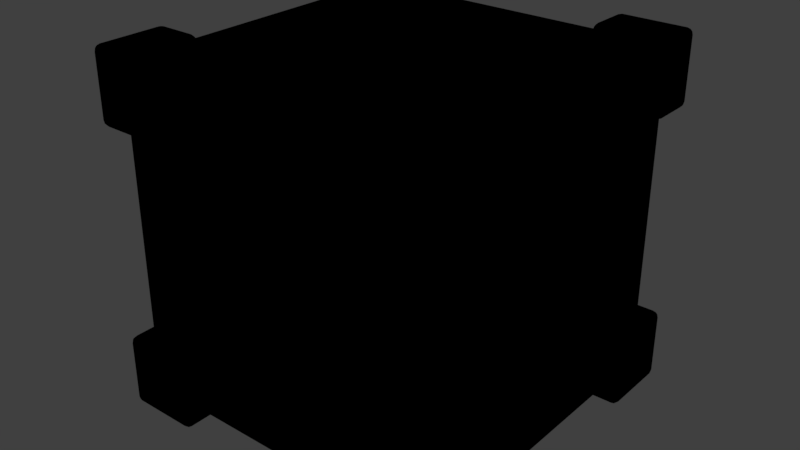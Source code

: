 # Source: cube.blend  (saved by Blender 2.77.0; exported with 4.5.12 LTS)
import bpy
from mathutils import Matrix  # noqa: F401  (used for matrix-valued properties, if any)

bpy.ops.wm.read_factory_settings(use_empty=True)
scene = bpy.context.scene
scene.name = 'Scene'

# ---- collections
col_collection_1 = bpy.data.collections.new('Collection 1'); scene.collection.children.link(col_collection_1)

# ---- materials (node trees are filled in below, after node groups)
mat_material_001 = bpy.data.materials.new('Material.001')
mat_material_001.alpha_threshold = 0.0
mat_material_001.roughness = 0.5

# ---- material node trees
mat_material_001.use_nodes = True; mat_material_001.node_tree.nodes.clear()
_N = mat_material_001.node_tree.nodes; _L = mat_material_001.node_tree.links

# ---- world
world_world = bpy.data.worlds.new('World'); scene.world = world_world
world_world.color = (0.05088, 0.05088, 0.05088)
world_world.use_sun_shadow = False
world_world.sun_shadow_jitter_overblur = 0.0
world_world.cycles.sampling_method = 'MANUAL'

# ---- meshes
me_cube_035 = bpy.data.meshes.new('Cube.035')
me_cube_035.from_pydata([(-0.3239, -0.4077, 1.253), (-0.4077, -0.3266, 1.256), (-0.3536, -0.3266, 1.256), (-0.3246, -0.3246, 1.337), (-0.3246, -0.3246, 1.281), (-0.3239, -0.3586, 1.253), (-0.3239, -0.3586, 1.189), (-0.2586, -0.3586, 1.253), (-0.2587, -0.4077, 1.337), (-0.2586, -0.4077, 1.253), (-0.2586, -0.3246, 1.337), (-0.2586, -0.3246, 1.281), (-0.2586, -0.3586, 1.189), (-0.3239, -0.4077, 1.189), (-0.4077, -0.3266, 1.189), (-0.3536, -0.3266, 1.189), (-0.4077, -0.4077, 1.189), (-0.3536, -0.2601, 1.189), (-0.3246, -0.2601, 1.337), (-0.3246, -0.2601, 1.281), (-0.2586, -0.2601, 1.281), (-0.3536, -0.2601, 1.256), (-0.4077, -0.2601, 1.256), (-0.4077, -0.2601, 1.337), (-0.4449, -0.4448, 1.189), (-0.4449, -0.3266, 1.189), (-0.4449, -0.3266, 1.256), (-0.4449, -0.2601, 1.256), (-0.3239, -0.4448, 1.189), (-0.2586, -0.4448, 1.253), (-0.3239, -0.4448, 1.253), (-0.2587, -0.4448, 1.371), (-0.4449, -0.4448, 1.371), (-0.3246, -0.2601, 1.371), (-0.3246, -0.3246, 1.371), (-0.2586, -0.3246, 1.371), (-0.4449, -0.2601, 1.371), (0.3239, -0.4077, 1.253), (0.4077, -0.3266, 1.256), (0.3536, -0.3266, 1.256), (0.3246, -0.3246, 1.337), (0.3246, -0.3246, 1.281), (0.3239, -0.3586, 1.253), (0.3239, -0.3586, 1.189), (0.2586, -0.3586, 1.253), (0.2587, -0.4077, 1.337), (0.2586, -0.4077, 1.253), (0.2586, -0.3246, 1.337), (0.2586, -0.3246, 1.281), (0.2586, -0.3586, 1.189), (0.3239, -0.4077, 1.189), (0.4077, -0.3266, 1.189), (0.3536, -0.3266, 1.189), (0.4077, -0.4077, 1.189), (0.3536, -0.2601, 1.189), (0.3246, -0.2601, 1.337), (0.3246, -0.2601, 1.281), (0.2586, -0.2601, 1.281), (0.3536, -0.2601, 1.256), (0.4077, -0.2601, 1.256), (0.4077, -0.2601, 1.337), (0.4449, -0.4448, 1.189), (0.4449, -0.3266, 1.189), (0.4449, -0.3266, 1.256), (0.4449, -0.2601, 1.256), (0.3239, -0.4448, 1.189), (0.2586, -0.4448, 1.253), (0.3239, -0.4448, 1.253), (0.2587, -0.4448, 1.371), (0.4449, -0.4448, 1.371), (0.3246, -0.2601, 1.371), (0.3246, -0.3246, 1.371), (0.2586, -0.3246, 1.371), (0.4449, -0.2601, 1.371), (-0.3239, 0.4077, 1.253), (-0.4077, 0.3266, 1.256), (-0.3536, 0.3266, 1.256), (-0.3246, 0.3246, 1.337), (-0.3246, 0.3246, 1.281), (-0.3239, 0.3586, 1.253), (-0.3239, 0.3586, 1.189), (-0.2586, 0.3586, 1.253), (-0.2587, 0.4077, 1.337), (-0.2586, 0.4077, 1.253), (-0.2586, 0.3246, 1.337), (-0.2586, 0.3246, 1.281), (-0.2586, 0.3586, 1.189), (-0.3239, 0.4077, 1.189), (-0.4077, 0.3266, 1.189), (-0.3536, 0.3266, 1.189), (-0.4077, 0.4077, 1.189), (-0.3536, 0.2601, 1.189), (-0.3246, 0.2601, 1.337), (-0.3246, 0.2601, 1.281), (-0.2586, 0.2601, 1.281), (-0.3536, 0.2601, 1.256), (-0.4077, 0.2601, 1.256), (-0.4077, 0.2601, 1.337), (-0.4449, 0.4448, 1.189), (-0.4449, 0.3266, 1.189), (-0.4449, 0.3266, 1.256), (-0.4449, 0.2601, 1.256), (-0.3239, 0.4448, 1.189), (-0.2586, 0.4448, 1.253), (-0.3239, 0.4448, 1.253), (-0.2587, 0.4448, 1.371), (-0.4449, 0.4448, 1.371), (-0.3246, 0.2601, 1.371), (-0.3246, 0.3246, 1.371), (-0.2586, 0.3246, 1.371), (-0.4449, 0.2601, 1.371), (0.3239, 0.4077, 1.253), (0.4077, 0.3266, 1.256), (0.3536, 0.3266, 1.256), (0.3246, 0.3246, 1.337), (0.3246, 0.3246, 1.281), (0.3239, 0.3586, 1.253), (0.3239, 0.3586, 1.189), (0.2586, 0.3586, 1.253), (0.2587, 0.4077, 1.337), (0.2586, 0.4077, 1.253), (0.2586, 0.3246, 1.337), (0.2586, 0.3246, 1.281), (0.2586, 0.3586, 1.189), (0.3239, 0.4077, 1.189), (0.4077, 0.3266, 1.189), (0.3536, 0.3266, 1.189), (0.4077, 0.4077, 1.189), (0.3536, 0.2601, 1.189), (0.3246, 0.2601, 1.337), (0.3246, 0.2601, 1.281), (0.2586, 0.2601, 1.281), (0.3536, 0.2601, 1.256), (0.4077, 0.2601, 1.256), (0.4077, 0.2601, 1.337), (0.4449, 0.4448, 1.189), (0.4449, 0.3266, 1.189), (0.4449, 0.3266, 1.256), (0.4449, 0.2601, 1.256), (0.3239, 0.4448, 1.189), (0.2586, 0.4448, 1.253), (0.3239, 0.4448, 1.253), (0.2587, 0.4448, 1.371), (0.4449, 0.4448, 1.371), (0.3246, 0.2601, 1.371), (0.3246, 0.3246, 1.371), (0.2586, 0.3246, 1.371), (0.4449, 0.2601, 1.371), (-0.3239, -0.4077, 0.6056), (-0.4077, -0.3266, 0.603), (-0.3536, -0.3266, 0.603), (-0.3246, -0.3246, 0.5218), (-0.3246, -0.3246, 0.5777), (-0.3239, -0.3586, 0.6056), (-0.3239, -0.3586, 0.6699), (-0.2586, -0.3586, 0.6056), (-0.2587, -0.4077, 0.5218), (-0.2586, -0.4077, 0.6056), (-0.2586, -0.3246, 0.5218), (-0.2586, -0.3246, 0.5777), (-0.2586, -0.3586, 0.6699), (-0.3239, -0.4077, 0.6699), (-0.4077, -0.3266, 0.6699), (-0.3536, -0.3266, 0.6699), (-0.4077, -0.4077, 0.6699), (-0.3536, -0.2601, 0.6699), (-0.3246, -0.2601, 0.5218), (-0.3246, -0.2601, 0.5777), (-0.2586, -0.2601, 0.5777), (-0.3536, -0.2601, 0.603), (-0.4077, -0.2601, 0.603), (-0.4077, -0.2601, 0.5218), (-0.4449, -0.4448, 0.6699), (-0.4449, -0.3266, 0.6699), (-0.4449, -0.3266, 0.603), (-0.4449, -0.2601, 0.603), (-0.3239, -0.4448, 0.6699), (-0.2586, -0.4448, 0.6056), (-0.3239, -0.4448, 0.6056), (-0.2587, -0.4448, 0.4877), (-0.4449, -0.4448, 0.4877), (-0.3246, -0.2601, 0.4877), (-0.3246, -0.3246, 0.4877), (-0.2586, -0.3246, 0.4877), (-0.4449, -0.2601, 0.4877), (0.3239, -0.4077, 0.6056), (0.4077, -0.3266, 0.603), (0.3536, -0.3266, 0.603), (0.3246, -0.3246, 0.5218), (0.3246, -0.3246, 0.5777), (0.3239, -0.3586, 0.6056), (0.3239, -0.3586, 0.6699), (0.2586, -0.3586, 0.6056), (0.2587, -0.4077, 0.5218), (0.2586, -0.4077, 0.6056), (0.2586, -0.3246, 0.5218), (0.2586, -0.3246, 0.5777), (0.2586, -0.3586, 0.6699), (0.3239, -0.4077, 0.6699), (0.4077, -0.3266, 0.6699), (0.3536, -0.3266, 0.6699), (0.4077, -0.4077, 0.6699), (0.3536, -0.2601, 0.6699), (0.3246, -0.2601, 0.5218), (0.3246, -0.2601, 0.5777), (0.2586, -0.2601, 0.5777), (0.3536, -0.2601, 0.603), (0.4077, -0.2601, 0.603), (0.4077, -0.2601, 0.5218), (0.4449, -0.4448, 0.6699), (0.4449, -0.3266, 0.6699), (0.4449, -0.3266, 0.603), (0.4449, -0.2601, 0.603), (0.3239, -0.4448, 0.6699), (0.2586, -0.4448, 0.6056), (0.3239, -0.4448, 0.6056), (0.2587, -0.4448, 0.4877), (0.4449, -0.4448, 0.4877), (0.3246, -0.2601, 0.4877), (0.3246, -0.3246, 0.4877), (0.2586, -0.3246, 0.4877), (0.4449, -0.2601, 0.4877), (-0.3239, 0.4077, 0.6056), (-0.4077, 0.3266, 0.603), (-0.3536, 0.3266, 0.603), (-0.3246, 0.3246, 0.5218), (-0.3246, 0.3246, 0.5777), (-0.3239, 0.3586, 0.6056), (-0.3239, 0.3586, 0.6699), (-0.2586, 0.3586, 0.6056), (-0.2587, 0.4077, 0.5218), (-0.2586, 0.4077, 0.6056), (-0.2586, 0.3246, 0.5218), (-0.2586, 0.3246, 0.5777), (-0.2586, 0.3586, 0.6699), (-0.3239, 0.4077, 0.6699), (-0.4077, 0.3266, 0.6699), (-0.3536, 0.3266, 0.6699), (-0.4077, 0.4077, 0.6699), (-0.3536, 0.2601, 0.6699), (-0.3246, 0.2601, 0.5218), (-0.3246, 0.2601, 0.5777), (-0.2586, 0.2601, 0.5777), (-0.3536, 0.2601, 0.603), (-0.4077, 0.2601, 0.603), (-0.4077, 0.2601, 0.5218), (-0.4449, 0.4448, 0.6699), (-0.4449, 0.3266, 0.6699), (-0.4449, 0.3266, 0.603), (-0.4449, 0.2601, 0.603), (-0.3239, 0.4448, 0.6699), (-0.2586, 0.4448, 0.6056), (-0.3239, 0.4448, 0.6056), (-0.2587, 0.4448, 0.4877), (-0.4449, 0.4448, 0.4877), (-0.3246, 0.2601, 0.4877), (-0.3246, 0.3246, 0.4877), (-0.2586, 0.3246, 0.4877), (-0.4449, 0.2601, 0.4877), (0.3239, 0.4077, 0.6056), (0.4077, 0.3266, 0.603), (0.3536, 0.3266, 0.603), (0.3246, 0.3246, 0.5218), (0.3246, 0.3246, 0.5777), (0.3239, 0.3586, 0.6056), (0.3239, 0.3586, 0.6699), (0.2586, 0.3586, 0.6056), (0.2587, 0.4077, 0.5218), (0.2586, 0.4077, 0.6056), (0.2586, 0.3246, 0.5218), (0.2586, 0.3246, 0.5777), (0.2586, 0.3586, 0.6699), (0.3239, 0.4077, 0.6699), (0.4077, 0.3266, 0.6699), (0.3536, 0.3266, 0.6699), (0.4077, 0.4077, 0.6699), (0.3536, 0.2601, 0.6699), (0.3246, 0.2601, 0.5218), (0.3246, 0.2601, 0.5777), (0.2586, 0.2601, 0.5777), (0.3536, 0.2601, 0.603), (0.4077, 0.2601, 0.603), (0.4077, 0.2601, 0.5218), (0.4449, 0.4448, 0.6699), (0.4449, 0.3266, 0.6699), (0.4449, 0.3266, 0.603), (0.4449, 0.2601, 0.603), (0.3239, 0.4448, 0.6699), (0.2586, 0.4448, 0.6056), (0.3239, 0.4448, 0.6056), (0.2587, 0.4448, 0.4877), (0.4449, 0.4448, 0.4877), (0.3246, 0.2601, 0.4877), (0.3246, 0.3246, 0.4877), (0.2586, 0.3246, 0.4877), (0.4449, 0.2601, 0.4877)], [], [(274, 126, 128, 276), (23, 97, 96, 22), (7, 5, 6, 12), (0, 9, 29, 30), (197, 191, 43, 49), (18, 3, 4, 19), (160, 12, 6, 154), (15, 163, 162, 14), (0, 13, 6, 5), (3, 10, 11, 4), (47, 48, 11, 10), (22, 21, 2, 1), (9, 0, 5, 7), (14, 1, 2, 15), (22, 1, 26, 27), (9, 46, 45, 8), (18, 92, 97, 23), (7, 44, 46, 9), (2, 21, 17, 15), (95, 91, 17, 21), (11, 20, 19, 4), (45, 47, 10, 8), (12, 49, 44, 7), (164, 161, 13, 16), (161, 154, 6, 13), (14, 162, 164, 16), (200, 202, 54, 52), (94, 93, 19, 20), (19, 93, 92, 18), (22, 96, 95, 21), (11, 48, 57, 20), (1, 14, 25, 26), (14, 16, 24, 25), (9, 8, 31, 29), (13, 0, 30, 28), (10, 3, 34, 35), (3, 18, 33, 34), (36, 27, 26, 32), (24, 32, 26, 25), (23, 22, 27, 36), (31, 32, 30, 29), (32, 24, 28, 30), (16, 13, 28, 24), (32, 31, 35, 34), (36, 32, 34, 33), (8, 10, 35, 31), (18, 23, 36, 33), (59, 133, 134, 60), (44, 49, 43, 42), (37, 67, 66, 46), (55, 56, 41, 40), (160, 197, 49, 12), (51, 199, 200, 52), (37, 42, 43, 50), (40, 41, 48, 47), (59, 38, 39, 58), (46, 44, 42, 37), (51, 52, 39, 38), (59, 64, 63, 38), (60, 134, 129, 55), (39, 52, 54, 58), (132, 58, 54, 128), (48, 41, 56, 57), (201, 53, 50, 198), (198, 50, 43, 191), (53, 201, 199, 51), (239, 165, 17, 91), (131, 57, 56, 130), (55, 129, 130, 56), (57, 131, 94, 20), (38, 63, 62, 51), (51, 62, 61, 53), (46, 66, 68, 45), (50, 65, 67, 37), (47, 72, 71, 40), (40, 71, 70, 55), (73, 69, 63, 64), (61, 62, 63, 69), (60, 73, 64, 59), (68, 66, 67, 69), (69, 67, 65, 61), (53, 61, 65, 50), (69, 71, 72, 68), (73, 70, 71, 69), (45, 68, 72, 47), (55, 70, 73, 60), (81, 86, 80, 79), (74, 104, 103, 83), (271, 123, 117, 265), (92, 93, 78, 77), (234, 228, 80, 86), (88, 236, 237, 89), (74, 79, 80, 87), (77, 78, 85, 84), (121, 84, 85, 122), (96, 75, 76, 95), (83, 81, 79, 74), (88, 89, 76, 75), (96, 101, 100, 75), (82, 119, 120, 83), (83, 120, 118, 81), (76, 89, 91, 95), (85, 78, 93, 94), (119, 82, 84, 121), (81, 118, 123, 86), (238, 90, 87, 235), (235, 87, 80, 228), (90, 238, 236, 88), (207, 281, 280, 206), (276, 128, 54, 202), (94, 131, 122, 85), (75, 100, 99, 88), (88, 99, 98, 90), (83, 103, 105, 82), (87, 102, 104, 74), (84, 109, 108, 77), (77, 108, 107, 92), (110, 106, 100, 101), (98, 99, 100, 106), (97, 110, 101, 96), (105, 103, 104, 106), (106, 104, 102, 98), (90, 98, 102, 87), (106, 108, 109, 105), (110, 107, 108, 106), (82, 105, 109, 84), (92, 107, 110, 97), (118, 116, 117, 123), (111, 120, 140, 141), (129, 114, 115, 130), (123, 271, 234, 86), (126, 274, 273, 125), (111, 124, 117, 116), (114, 121, 122, 115), (133, 132, 113, 112), (120, 111, 116, 118), (125, 112, 113, 126), (133, 112, 137, 138), (113, 132, 128, 126), (122, 131, 130, 115), (275, 272, 124, 127), (272, 265, 117, 124), (125, 273, 275, 127), (112, 125, 136, 137), (125, 127, 135, 136), (120, 119, 142, 140), (124, 111, 141, 139), (121, 114, 145, 146), (114, 129, 144, 145), (147, 138, 137, 143), (135, 143, 137, 136), (134, 133, 138, 147), (142, 143, 141, 140), (143, 135, 139, 141), (127, 124, 139, 135), (143, 142, 146, 145), (147, 143, 145, 144), (119, 121, 146, 142), (129, 134, 147, 144), (170, 244, 245, 171), (155, 160, 154, 153), (148, 178, 177, 157), (166, 167, 152, 151), (148, 153, 154, 161), (151, 152, 159, 158), (195, 158, 159, 196), (170, 149, 150, 169), (157, 155, 153, 148), (162, 163, 150, 149), (170, 175, 174, 149), (156, 193, 194, 157), (171, 245, 240, 166), (157, 194, 192, 155), (150, 163, 165, 169), (243, 169, 165, 239), (159, 152, 167, 168), (193, 156, 158, 195), (155, 192, 197, 160), (242, 168, 167, 241), (166, 240, 241, 167), (169, 243, 244, 170), (168, 205, 196, 159), (149, 174, 173, 162), (162, 173, 172, 164), (157, 177, 179, 156), (161, 176, 178, 148), (158, 183, 182, 151), (151, 182, 181, 166), (184, 180, 174, 175), (172, 173, 174, 180), (171, 184, 175, 170), (179, 177, 178, 180), (180, 178, 176, 172), (164, 172, 176, 161), (180, 182, 183, 179), (184, 181, 182, 180), (156, 179, 183, 158), (166, 181, 184, 171), (163, 15, 17, 165), (208, 282, 281, 207), (192, 190, 191, 197), (185, 194, 214, 215), (203, 188, 189, 204), (185, 198, 191, 190), (188, 195, 196, 189), (207, 206, 187, 186), (194, 185, 190, 192), (199, 186, 187, 200), (207, 186, 211, 212), (203, 277, 282, 208), (187, 206, 202, 200), (280, 276, 202, 206), (196, 205, 204, 189), (279, 278, 204, 205), (204, 278, 277, 203), (242, 279, 205, 168), (186, 199, 210, 211), (199, 201, 209, 210), (194, 193, 216, 214), (198, 185, 215, 213), (195, 188, 219, 220), (188, 203, 218, 219), (221, 212, 211, 217), (209, 217, 211, 210), (208, 207, 212, 221), (216, 217, 215, 214), (217, 209, 213, 215), (201, 198, 213, 209), (217, 216, 220, 219), (221, 217, 219, 218), (193, 195, 220, 216), (203, 208, 221, 218), (229, 227, 228, 234), (222, 231, 251, 252), (240, 225, 226, 241), (222, 235, 228, 227), (225, 232, 233, 226), (269, 270, 233, 232), (244, 243, 224, 223), (231, 222, 227, 229), (236, 223, 224, 237), (244, 223, 248, 249), (231, 268, 267, 230), (229, 266, 268, 231), (224, 243, 239, 237), (233, 242, 241, 226), (267, 269, 232, 230), (234, 271, 266, 229), (237, 239, 91, 89), (233, 270, 279, 242), (223, 236, 247, 248), (236, 238, 246, 247), (231, 230, 253, 251), (235, 222, 252, 250), (232, 225, 256, 257), (225, 240, 255, 256), (258, 249, 248, 254), (246, 254, 248, 247), (245, 244, 249, 258), (253, 254, 252, 251), (254, 246, 250, 252), (238, 235, 250, 246), (254, 253, 257, 256), (258, 254, 256, 255), (230, 232, 257, 253), (240, 245, 258, 255), (266, 271, 265, 264), (259, 289, 288, 268), (277, 278, 263, 262), (259, 264, 265, 272), (262, 263, 270, 269), (281, 260, 261, 280), (268, 266, 264, 259), (273, 274, 261, 260), (281, 286, 285, 260), (261, 274, 276, 280), (270, 263, 278, 279), (260, 285, 284, 273), (273, 284, 283, 275), (268, 288, 290, 267), (272, 287, 289, 259), (269, 294, 293, 262), (262, 293, 292, 277), (295, 291, 285, 286), (283, 284, 285, 291), (282, 295, 286, 281), (290, 288, 289, 291), (291, 289, 287, 283), (275, 283, 287, 272), (291, 293, 294, 290), (295, 292, 293, 291), (267, 290, 294, 269), (277, 292, 295, 282), (58, 132, 133, 59)])
me_cube_035.polygons.foreach_set('use_smooth', [True] * 294)
_uv = me_cube_035.uv_layers.new(name='UVMap')
_uv.uv.foreach_set('vector', [0.8671, 0.2061, 0.8671, 0.7939, 0.7924, 0.7939, 0.7924, 0.2061, 0.2076, 0.9613, 0.7924, 0.9613, 0.7924, 0.8695, 0.2076, 0.8695, 0.2093, 0.8665, 0.136, 0.8665, 0.136, 0.7939, 0.2093, 0.7939, 0.0, 0.0, 0.0, 0.0, 0.0, 0.0, 0.0, 0.0, 0.7907, 0.2061, 0.864, 0.2061, 0.864, 0.7939, 0.7907, 0.7939, 0.2076, 0.9613, 0.1351, 0.9613, 0.1351, 0.8981, 0.2076, 0.8981, 0.2093, 0.2061, 0.2093, 0.7939, 0.136, 0.7939, 0.136, 0.2061, 0.1026, 0.7939, 0.1026, 0.2061, 0.04184, 0.2061, 0.04184, 0.7939, 0.04165, 0.8665, 0.04165, 0.7939, 0.09683, 0.7939, 0.09683, 0.8665, 0.1352, 0.9613, 0.2093, 0.9613, 0.2093, 0.8981, 0.1352, 0.8981, 0.7907, 0.9613, 0.7907, 0.8981, 0.2093, 0.8981, 0.2093, 0.9613, 0.0, 0.0, 0.0, 0.0, 0.0, 0.0, 0.0, 0.0, 0.0, 0.0, 0.0, 0.0, 0.0, 0.0, 0.0, 0.0, 0.04184, 0.7939, 0.04184, 0.8695, 0.1026, 0.8695, 0.1026, 0.7939, 0.0, 0.0, 0.0, 0.0, 0.0, 0.0, 0.0, 0.0, 0.2093, 0.8665, 0.7907, 0.8665, 0.7907, 0.9613, 0.2093, 0.9613, 0.1352, 0.7924, 0.1352, 0.2076, 0.04184, 0.2076, 0.04184, 0.7924, 0.0, 0.0, 0.0, 0.0, 0.0, 0.0, 0.0, 0.0, 0.1329, 0.8695, 0.2076, 0.8695, 0.2076, 0.7939, 0.1329, 0.7939, 0.7924, 0.8695, 0.7924, 0.7939, 0.2076, 0.7939, 0.2076, 0.8695, 0.2093, 0.8649, 0.2093, 0.7924, 0.1352, 0.7924, 0.1352, 0.8649, 0.7907, 0.9584, 0.7907, 0.8649, 0.2093, 0.8649, 0.2093, 0.9584, 0.2093, 0.7939, 0.7907, 0.7939, 0.7907, 0.8665, 0.2093, 0.8665, 0.04184, 0.2061, 0.136, 0.2061, 0.136, 0.7939, 0.04184, 0.7939, 0.04165, 0.2061, 0.09683, 0.2061, 0.09683, 0.7939, 0.04165, 0.7939, 0.1329, 0.7939, 0.1329, 0.2061, 0.04165, 0.2061, 0.04165, 0.7939, 0.1329, 0.2061, 0.2076, 0.2061, 0.2076, 0.7939, 0.1329, 0.7939, 0.2093, 0.2076, 0.1352, 0.2076, 0.1352, 0.7924, 0.2093, 0.7924, 0.2076, 0.8981, 0.7924, 0.8981, 0.7924, 0.9613, 0.2076, 0.9613, 0.0, 0.0, 0.0, 0.0, 0.0, 0.0, 0.0, 0.0, 0.2093, 0.8649, 0.7907, 0.8649, 0.7907, 0.7924, 0.2093, 0.7924, 0.04184, 0.8695, 0.04184, 0.7939, 0.0, 0.7939, 0.0, 0.8695, 0.0, 0.0, 0.0, 0.0, 0.0, 0.0, 0.0, 0.0, 0.04165, 0.8665, 0.04165, 0.9613, 0.0, 1.0, 1.192e-07, 0.8665, 0.04165, 0.7939, 0.04165, 0.8665, 1.192e-07, 0.8665, 1.192e-07, 0.7939, 0.2093, 0.9613, 0.1352, 0.9613, 0.1352, 1.0, 0.2093, 1.0, 0.1351, 0.9613, 0.2076, 0.9613, 0.2076, 1.0, 0.1351, 1.0, 0.2076, 1.0, 0.2076, 0.8695, 0.1329, 0.8695, 0.0, 1.0, 0.0, 0.7939, 0.0, 1.0, 0.1329, 0.8695, 0.1329, 0.7939, 0.04184, 0.9613, 0.04184, 0.8695, 0.0, 0.8695, 0.0, 1.0, 0.2093, 1.0, 0.0, 1.0, 0.136, 0.8665, 0.2093, 0.8665, 0.0, 1.0, 0.0, 0.7939, 0.136, 0.7939, 0.136, 0.8665, 0.0, 0.0, 0.0, 0.0, 0.0, 0.0, 0.0, 0.0, 0.0, 1.0, 0.2093, 1.0, 0.2093, 0.8649, 0.1352, 0.8649, 0.0, 0.7924, 0.0, 1.0, 0.1352, 0.8649, 0.1352, 0.7924, 0.04165, 0.9613, 0.1351, 0.9613, 0.1351, 1.0, 0.0, 1.0, 0.1352, 0.9613, 0.04184, 0.9613, 0.0, 1.0, 0.1352, 1.0, 0.2076, 0.8695, 0.7924, 0.8695, 0.7924, 0.9613, 0.2076, 0.9613, 0.7907, 0.8665, 0.7907, 0.7939, 0.864, 0.7939, 0.864, 0.8665, 0.0, 0.0, 0.0, 0.0, 0.0, 0.0, 0.0, 0.0, 0.2076, 0.9613, 0.2076, 0.8981, 0.1351, 0.8981, 0.1351, 0.9613, 0.2093, 0.2061, 0.7907, 0.2061, 0.7907, 0.7939, 0.2093, 0.7939, 0.9582, 0.7939, 0.9582, 0.2061, 0.8974, 0.2061, 0.8974, 0.7939, 0.04165, 0.8665, 0.09683, 0.8665, 0.09683, 0.7939, 0.04165, 0.7939, 0.8648, 0.9613, 0.8648, 0.8981, 0.7907, 0.8981, 0.7907, 0.9613, 0.0, 0.0, 0.0, 0.0, 0.0, 0.0, 0.0, 0.0, 0.0, 0.0, 0.0, 0.0, 0.0, 0.0, 0.0, 0.0, 0.9582, 0.7939, 0.8974, 0.7939, 0.8974, 0.8695, 0.9582, 0.8695, 0.0, 0.0, 0.0, 0.0, 0.0, 0.0, 0.0, 0.0, 0.9582, 0.7924, 0.9582, 0.2076, 0.8648, 0.2076, 0.8648, 0.7924, 0.1329, 0.8695, 0.1329, 0.7939, 0.2076, 0.7939, 0.2076, 0.8695, 0.7924, 0.8695, 0.2076, 0.8695, 0.2076, 0.7939, 0.7924, 0.7939, 0.7907, 0.8649, 0.8648, 0.8649, 0.8648, 0.7924, 0.7907, 0.7924, 0.9582, 0.2061, 0.9582, 0.7939, 0.864, 0.7939, 0.864, 0.2061, 0.04165, 0.2061, 0.04165, 0.7939, 0.09683, 0.7939, 0.09683, 0.2061, 0.04165, 0.7939, 0.04165, 0.2061, 0.1329, 0.2061, 0.1329, 0.7939, 0.7924, 0.2061, 0.2076, 0.2061, 0.2076, 0.7939, 0.7924, 0.7939, 0.7907, 0.2076, 0.7907, 0.7924, 0.8648, 0.7924, 0.8648, 0.2076, 0.2076, 0.9613, 0.7924, 0.9613, 0.7924, 0.8981, 0.2076, 0.8981, 0.7907, 0.7924, 0.7907, 0.2076, 0.2093, 0.2076, 0.2093, 0.7924, 0.9582, 0.8695, 1.0, 0.8695, 1.0, 0.7939, 0.9582, 0.7939, 0.0, 0.0, 0.0, 0.0, 0.0, 0.0, 0.0, 0.0, 0.04165, 0.8665, 1.192e-07, 0.8665, 0.0, 1.0, 0.04165, 0.9613, 0.04165, 0.7939, 1.192e-07, 0.7939, 1.192e-07, 0.8665, 0.04165, 0.8665, 0.7907, 0.9613, 0.7907, 1.0, 0.8648, 1.0, 0.8648, 0.9613, 0.1351, 0.9613, 0.1351, 1.0, 0.2076, 1.0, 0.2076, 0.9613, 0.2076, 1.0, 0.0, 1.0, 0.1329, 0.8695, 0.2076, 0.8695, 0.0, 0.7939, 0.1329, 0.7939, 0.1329, 0.8695, 0.0, 1.0, 0.9582, 0.9613, 1.0, 1.0, 1.0, 0.8695, 0.9582, 0.8695, 0.7907, 1.0, 0.7907, 0.8665, 0.864, 0.8665, 1.0, 1.0, 1.0, 1.0, 0.864, 0.8665, 0.864, 0.7939, 1.0, 0.7939, 0.0, 0.0, 0.0, 0.0, 0.0, 0.0, 0.0, 0.0, 1.0, 1.0, 0.8648, 0.8649, 0.7907, 0.8649, 0.7907, 1.0, 1.0, 0.7924, 0.8648, 0.7924, 0.8648, 0.8649, 1.0, 1.0, 0.04165, 0.9613, 0.0, 1.0, 0.1351, 1.0, 0.1351, 0.9613, 0.8648, 0.9613, 0.8648, 1.0, 1.0, 1.0, 0.9582, 0.9613, 0.2093, 0.8665, 0.2093, 0.7939, 0.136, 0.7939, 0.136, 0.8665, 0.0, 0.0, 0.0, 0.0, 0.0, 0.0, 0.0, 0.0, 0.7907, 0.2061, 0.7907, 0.7939, 0.864, 0.7939, 0.864, 0.2061, 0.7924, 0.9613, 0.7924, 0.8981, 0.8649, 0.8981, 0.8649, 0.9613, 0.2093, 0.2061, 0.136, 0.2061, 0.136, 0.7939, 0.2093, 0.7939, 0.04184, 0.7939, 0.04184, 0.2061, 0.1026, 0.2061, 0.1026, 0.7939, 0.9584, 0.8665, 0.9032, 0.8665, 0.9032, 0.7939, 0.9584, 0.7939, 0.1352, 0.9613, 0.1352, 0.8981, 0.2093, 0.8981, 0.2093, 0.9613, 0.7907, 0.9613, 0.2093, 0.9613, 0.2093, 0.8981, 0.7907, 0.8981, 0.0, 0.0, 0.0, 0.0, 0.0, 0.0, 0.0, 0.0, 0.0, 0.0, 0.0, 0.0, 0.0, 0.0, 0.0, 0.0, 0.04184, 0.7939, 0.1026, 0.7939, 0.1026, 0.8695, 0.04184, 0.8695, 0.0, 0.0, 0.0, 0.0, 0.0, 0.0, 0.0, 0.0, 0.2093, 0.9613, 0.7907, 0.9613, 0.7907, 0.8665, 0.2093, 0.8665, 0.0, 0.0, 0.0, 0.0, 0.0, 0.0, 0.0, 0.0, 0.8671, 0.8695, 0.8671, 0.7939, 0.7924, 0.7939, 0.7924, 0.8695, 0.2093, 0.1351, 0.1352, 0.1351, 0.1352, 0.2076, 0.2093, 0.2076, 0.7907, 0.04165, 0.2093, 0.04165, 0.2093, 0.1351, 0.7907, 0.1351, 0.2093, 0.8665, 0.7907, 0.8665, 0.7907, 0.7939, 0.2093, 0.7939, 0.04184, 0.2061, 0.04184, 0.7939, 0.136, 0.7939, 0.136, 0.2061, 0.9584, 0.2061, 0.9584, 0.7939, 0.9032, 0.7939, 0.9032, 0.2061, 0.9584, 0.7939, 0.9584, 0.2061, 0.8671, 0.2061, 0.8671, 0.7939, 0.0, 0.0, 0.0, 0.0, 0.0, 0.0, 0.0, 0.0, 0.7924, 0.2061, 0.7924, 0.7939, 0.2076, 0.7939, 0.2076, 0.2061, 0.2093, 0.2076, 0.7907, 0.2076, 0.7907, 0.1351, 0.2093, 0.1351, 0.04184, 0.8695, 0.0, 0.8695, 0.0, 0.7939, 0.04184, 0.7939, 0.0, 0.0, 0.0, 0.0, 0.0, 0.0, 0.0, 0.0, 0.9584, 0.8665, 1.0, 0.8665, 1.0, 1.0, 0.9584, 0.9613, 0.9584, 0.7939, 1.0, 0.7939, 1.0, 0.8665, 0.9584, 0.8665, 0.2093, 0.9613, 0.2093, 1.0, 0.1352, 1.0, 0.1352, 0.9613, 0.8649, 0.9613, 0.8649, 1.0, 0.7924, 1.0, 0.7924, 0.9613, 0.7924, 1.0, 1.0, 1.0, 0.8671, 0.8695, 0.7924, 0.8695, 1.0, 0.7939, 0.8671, 0.7939, 0.8671, 0.8695, 1.0, 1.0, 0.04184, 0.9613, 0.0, 1.0, 0.0, 0.8695, 0.04184, 0.8695, 0.2093, 1.0, 0.2093, 0.8665, 0.136, 0.8665, 0.0, 1.0, 0.0, 1.0, 0.136, 0.8665, 0.136, 0.7939, 0.0, 0.7939, 0.0, 0.0, 0.0, 0.0, 0.0, 0.0, 0.0, 0.0, 0.0, 0.0, 0.1352, 0.1351, 0.2093, 0.1351, 0.2093, 0.0, 0.0, 0.2076, 0.1352, 0.2076, 0.1352, 0.1351, 0.0, 0.0, 0.9584, 0.9613, 1.0, 1.0, 0.8649, 1.0, 0.8649, 0.9613, 0.1352, 0.9613, 0.1352, 1.0, 0.0, 1.0, 0.04184, 0.9613, 0.7907, 0.8665, 0.864, 0.8665, 0.864, 0.7939, 0.7907, 0.7939, 0.0, 0.0, 0.0, 0.0, 0.0, 0.0, 0.0, 0.0, 0.7924, 0.9613, 0.8649, 0.9613, 0.8649, 0.8981, 0.7924, 0.8981, 0.7907, 0.7939, 0.7907, 0.2061, 0.2093, 0.2061, 0.2093, 0.7939, 0.8974, 0.7939, 0.8974, 0.2061, 0.9582, 0.2061, 0.9582, 0.7939, 0.9584, 0.8665, 0.9584, 0.7939, 0.9032, 0.7939, 0.9032, 0.8665, 0.8648, 0.9613, 0.7907, 0.9613, 0.7907, 0.8981, 0.8648, 0.8981, 0.0, 0.0, 0.0, 0.0, 0.0, 0.0, 0.0, 0.0, 0.0, 0.0, 0.0, 0.0, 0.0, 0.0, 0.0, 0.0, 0.9582, 0.7939, 0.9582, 0.8695, 0.8974, 0.8695, 0.8974, 0.7939, 0.0, 0.0, 0.0, 0.0, 0.0, 0.0, 0.0, 0.0, 0.8671, 0.8695, 0.7924, 0.8695, 0.7924, 0.7939, 0.8671, 0.7939, 0.7907, 0.1351, 0.7907, 0.2076, 0.8648, 0.2076, 0.8648, 0.1351, 0.9582, 0.2061, 0.864, 0.2061, 0.864, 0.7939, 0.9582, 0.7939, 0.9584, 0.2061, 0.9032, 0.2061, 0.9032, 0.7939, 0.9584, 0.7939, 0.8671, 0.7939, 0.8671, 0.2061, 0.9584, 0.2061, 0.9584, 0.7939, 0.9582, 0.8695, 0.9582, 0.7939, 1.0, 0.7939, 1.0, 0.8695, 0.0, 0.0, 0.0, 0.0, 0.0, 0.0, 0.0, 0.0, 0.9584, 0.8665, 0.9584, 0.9613, 1.0, 1.0, 1.0, 0.8665, 0.9584, 0.7939, 0.9584, 0.8665, 1.0, 0.8665, 1.0, 0.7939, 0.7907, 0.9613, 0.8648, 0.9613, 0.8648, 1.0, 0.7907, 1.0, 0.8649, 0.9613, 0.7924, 0.9613, 0.7924, 1.0, 0.8649, 1.0, 0.7924, 1.0, 0.7924, 0.8695, 0.8671, 0.8695, 1.0, 1.0, 1.0, 0.7939, 1.0, 1.0, 0.8671, 0.8695, 0.8671, 0.7939, 0.9582, 0.9613, 0.9582, 0.8695, 1.0, 0.8695, 1.0, 1.0, 0.7907, 1.0, 1.0, 1.0, 0.864, 0.8665, 0.7907, 0.8665, 1.0, 1.0, 1.0, 0.7939, 0.864, 0.7939, 0.864, 0.8665, 0.0, 0.0, 0.0, 0.0, 0.0, 0.0, 0.0, 0.0, 1.0, 0.0, 0.7907, 0.0, 0.7907, 0.1351, 0.8648, 0.1351, 1.0, 0.2076, 1.0, 0.0, 0.8648, 0.1351, 0.8648, 0.2076, 0.9584, 0.9613, 0.8649, 0.9613, 0.8649, 1.0, 1.0, 1.0, 0.8648, 0.9613, 0.9582, 0.9613, 1.0, 1.0, 0.8648, 1.0, 0.2076, 0.1305, 0.7924, 0.1305, 0.7924, 0.03868, 0.2076, 0.03868, 0.2093, 0.1335, 0.2093, 0.2061, 0.136, 0.2061, 0.136, 0.1335, 0.0, 0.0, 0.0, 0.0, 0.0, 0.0, 0.0, 0.0, 0.2076, 0.03868, 0.2076, 0.1019, 0.1351, 0.1019, 0.1351, 0.03868, 0.04165, 0.1335, 0.09683, 0.1335, 0.09683, 0.2061, 0.04165, 0.2061, 0.1352, 0.03868, 0.1352, 0.1019, 0.2093, 0.1019, 0.2093, 0.03868, 0.7907, 0.03868, 0.2093, 0.03868, 0.2093, 0.1019, 0.7907, 0.1019, 0.0, 0.0, 0.0, 0.0, 0.0, 0.0, 0.0, 0.0, 0.0, 0.0, 0.0, 0.0, 0.0, 0.0, 0.0, 0.0, 0.04184, 0.2061, 0.1026, 0.2061, 0.1026, 0.1305, 0.04184, 0.1305, 0.0, 0.0, 0.0, 0.0, 0.0, 0.0, 0.0, 0.0, 0.2093, 0.03868, 0.7907, 0.03868, 0.7907, 0.1335, 0.2093, 0.1335, 0.04184, 0.7924, 0.04184, 0.2076, 0.1352, 0.2076, 0.1352, 0.7924, 0.0, 0.0, 0.0, 0.0, 0.0, 0.0, 0.0, 0.0, 0.1329, 0.1305, 0.1329, 0.2061, 0.2076, 0.2061, 0.2076, 0.1305, 0.7924, 0.1305, 0.2076, 0.1305, 0.2076, 0.2061, 0.7924, 0.2061, 0.2093, 0.8649, 0.1352, 0.8649, 0.1352, 0.7924, 0.2093, 0.7924, 0.7907, 0.9584, 0.2093, 0.9584, 0.2093, 0.8649, 0.7907, 0.8649, 0.2093, 0.1335, 0.7907, 0.1335, 0.7907, 0.2061, 0.2093, 0.2061, 0.2093, 0.2076, 0.2093, 0.7924, 0.1352, 0.7924, 0.1352, 0.2076, 0.2076, 0.03868, 0.7924, 0.03868, 0.7924, 0.1019, 0.2076, 0.1019, 0.0, 0.0, 0.0, 0.0, 0.0, 0.0, 0.0, 0.0, 0.2093, 0.7924, 0.7907, 0.7924, 0.7907, 0.8649, 0.2093, 0.8649, 0.04184, 0.1305, 0.0, 0.1305, 0.0, 0.2061, 0.04184, 0.2061, 0.0, 0.0, 0.0, 0.0, 0.0, 0.0, 0.0, 0.0, 0.04165, 0.1335, 1.192e-07, 0.1335, 0.0, 0.0, 0.04165, 0.03868, 0.04165, 0.2061, 1.192e-07, 0.2061, 1.192e-07, 0.1335, 0.04165, 0.1335, 0.2093, 0.03868, 0.2093, 1.25e-07, 0.1352, 1.25e-07, 0.1352, 0.03868, 0.1351, 0.03868, 0.1351, 0.0, 0.2076, 0.0, 0.2076, 0.03868, 0.2076, 0.0, 0.0, 0.0, 0.1329, 0.1305, 0.2076, 0.1305, 0.0, 0.2061, 0.1329, 0.2061, 0.1329, 0.1305, 0.0, 0.0, 0.04184, 0.03868, 0.0, 1.25e-07, 0.0, 0.1305, 0.04184, 0.1305, 0.2093, 1.25e-07, 0.2093, 0.1335, 0.136, 0.1335, 0.0, 1.25e-07, 0.0, 1.25e-07, 0.136, 0.1335, 0.136, 0.2061, 0.0, 0.2061, 0.0, 0.0, 0.0, 0.0, 0.0, 0.0, 0.0, 0.0, 0.0, 1.0, 0.1352, 0.8649, 0.2093, 0.8649, 0.2093, 1.0, 0.0, 0.7924, 0.1352, 0.7924, 0.1352, 0.8649, 0.0, 1.0, 0.04165, 0.03868, 0.0, 0.0, 0.1351, 0.0, 0.1351, 0.03868, 0.1352, 0.03868, 0.1352, 1.25e-07, 0.0, 1.25e-07, 0.04184, 0.03868, 0.1329, 0.2061, 0.1329, 0.7939, 0.2076, 0.7939, 0.2076, 0.2061, 0.2076, 0.03868, 0.7924, 0.03868, 0.7924, 0.1305, 0.2076, 0.1305, 0.7907, 0.1335, 0.864, 0.1335, 0.864, 0.2061, 0.7907, 0.2061, 0.0, 0.0, 0.0, 0.0, 0.0, 0.0, 0.0, 0.0, 0.2076, 0.03868, 0.1351, 0.03868, 0.1351, 0.1019, 0.2076, 0.1019, 0.04165, 0.1335, 0.04165, 0.2061, 0.09683, 0.2061, 0.09683, 0.1335, 0.8648, 0.03868, 0.7907, 0.03868, 0.7907, 0.1019, 0.8648, 0.1019, 0.0, 0.0, 0.0, 0.0, 0.0, 0.0, 0.0, 0.0, 0.0, 0.0, 0.0, 0.0, 0.0, 0.0, 0.0, 0.0, 0.9582, 0.2061, 0.9582, 0.1305, 0.8974, 0.1305, 0.8974, 0.2061, 0.0, 0.0, 0.0, 0.0, 0.0, 0.0, 0.0, 0.0, 0.8648, 0.7924, 0.8648, 0.2076, 0.9582, 0.2076, 0.9582, 0.7924, 0.1329, 0.1305, 0.2076, 0.1305, 0.2076, 0.2061, 0.1329, 0.2061, 0.7924, 0.1305, 0.7924, 0.2061, 0.2076, 0.2061, 0.2076, 0.1305, 0.7907, 0.8649, 0.7907, 0.7924, 0.8648, 0.7924, 0.8648, 0.8649, 0.7907, 0.2076, 0.8648, 0.2076, 0.8648, 0.7924, 0.7907, 0.7924, 0.2076, 0.1019, 0.7924, 0.1019, 0.7924, 0.03868, 0.2076, 0.03868, 0.2093, 0.2076, 0.7907, 0.2076, 0.7907, 0.7924, 0.2093, 0.7924, 0.9582, 0.1305, 0.9582, 0.2061, 1.0, 0.2061, 1.0, 0.1305, 0.0, 0.0, 0.0, 0.0, 0.0, 0.0, 0.0, 0.0, 0.04165, 0.1335, 0.04165, 0.03868, 0.0, 0.0, 1.192e-07, 0.1335, 0.04165, 0.2061, 0.04165, 0.1335, 1.192e-07, 0.1335, 1.192e-07, 0.2061, 0.7907, 0.03868, 0.8648, 0.03868, 0.8648, 1.25e-07, 0.7907, 1.25e-07, 0.1351, 0.03868, 0.2076, 0.03868, 0.2076, 0.0, 0.1351, 0.0, 0.2076, 0.0, 0.2076, 0.1305, 0.1329, 0.1305, 0.0, 0.0, 0.0, 0.2061, 0.0, 0.0, 0.1329, 0.1305, 0.1329, 0.2061, 0.9582, 0.03868, 0.9582, 0.1305, 1.0, 0.1305, 1.0, 1.25e-07, 0.7907, 1.25e-07, 1.0, 1.25e-07, 0.864, 0.1335, 0.7907, 0.1335, 1.0, 1.25e-07, 1.0, 0.2061, 0.864, 0.2061, 0.864, 0.1335, 0.0, 0.0, 0.0, 0.0, 0.0, 0.0, 0.0, 0.0, 1.0, 1.0, 0.7907, 1.0, 0.7907, 0.8649, 0.8648, 0.8649, 1.0, 0.7924, 1.0, 1.0, 0.8648, 0.8649, 0.8648, 0.7924, 0.04165, 0.03868, 0.1351, 0.03868, 0.1351, 0.0, 0.0, 0.0, 0.8648, 0.03868, 0.9582, 0.03868, 1.0, 1.25e-07, 0.8648, 1.25e-07, 0.2093, 0.1335, 0.136, 0.1335, 0.136, 0.2061, 0.2093, 0.2061, 0.0, 0.0, 0.0, 0.0, 0.0, 0.0, 0.0, 0.0, 0.7924, 0.03868, 0.8649, 0.03868, 0.8649, 0.1019, 0.7924, 0.1019, 0.9584, 0.1335, 0.9584, 0.2061, 0.9032, 0.2061, 0.9032, 0.1335, 0.1352, 0.03868, 0.2093, 0.03868, 0.2093, 0.1019, 0.1352, 0.1019, 0.7907, 0.03868, 0.7907, 0.1019, 0.2093, 0.1019, 0.2093, 0.03868, 0.0, 0.0, 0.0, 0.0, 0.0, 0.0, 0.0, 0.0, 0.0, 0.0, 0.0, 0.0, 0.0, 0.0, 0.0, 0.0, 0.04184, 0.2061, 0.04184, 0.1305, 0.1026, 0.1305, 0.1026, 0.2061, 0.0, 0.0, 0.0, 0.0, 0.0, 0.0, 0.0, 0.0, 0.2093, 0.1335, 0.7907, 0.1335, 0.7907, 0.03868, 0.2093, 0.03868, 0.0, 0.0, 0.0, 0.0, 0.0, 0.0, 0.0, 0.0, 0.8671, 0.1305, 0.7924, 0.1305, 0.7924, 0.2061, 0.8671, 0.2061, 0.2093, 0.1351, 0.2093, 0.2076, 0.1352, 0.2076, 0.1352, 0.1351, 0.7907, 0.04165, 0.7907, 0.1351, 0.2093, 0.1351, 0.2093, 0.04165, 0.2093, 0.2061, 0.7907, 0.2061, 0.7907, 0.1335, 0.2093, 0.1335, 0.8671, 0.2061, 0.7924, 0.2061, 0.7924, 0.7939, 0.8671, 0.7939, 0.2093, 0.1351, 0.7907, 0.1351, 0.7907, 0.2076, 0.2093, 0.2076, 0.04184, 0.1305, 0.04184, 0.2061, 0.0, 0.2061, 0.0, 0.1305, 0.0, 0.0, 0.0, 0.0, 0.0, 0.0, 0.0, 0.0, 0.9584, 0.1335, 0.9584, 0.03868, 1.0, 0.0, 1.0, 0.1335, 0.9584, 0.2061, 0.9584, 0.1335, 1.0, 0.1335, 1.0, 0.2061, 0.2093, 0.03868, 0.1352, 0.03868, 0.1352, 0.0, 0.2093, 0.0, 0.8649, 0.03868, 0.7924, 0.03868, 0.7924, 0.0, 0.8649, 0.0, 0.7924, 0.0, 0.7924, 0.1305, 0.8671, 0.1305, 1.0, 0.0, 1.0, 0.2061, 1.0, 0.0, 0.8671, 0.1305, 0.8671, 0.2061, 0.04184, 0.03868, 0.04184, 0.1305, 0.0, 0.1305, 0.0, 0.0, 0.2093, 0.0, 0.0, 0.0, 0.136, 0.1335, 0.2093, 0.1335, 0.0, 0.0, 0.0, 0.2061, 0.136, 0.2061, 0.136, 0.1335, 0.0, 0.0, 0.0, 0.0, 0.0, 0.0, 0.0, 0.0, 0.0, 0.0, 0.2093, 0.0, 0.2093, 0.1351, 0.1352, 0.1351, 0.0, 0.2076, 0.0, 0.0, 0.1352, 0.1351, 0.1352, 0.2076, 0.9584, 0.03868, 0.8649, 0.03868, 0.8649, 0.0, 1.0, 0.0, 0.1352, 0.03868, 0.04184, 0.03868, 0.0, 0.0, 0.1352, 0.0, 0.7907, 0.1335, 0.7907, 0.2061, 0.864, 0.2061, 0.864, 0.1335, 0.0, 0.0, 0.0, 0.0, 0.0, 0.0, 0.0, 0.0, 0.7924, 0.03868, 0.7924, 0.1019, 0.8649, 0.1019, 0.8649, 0.03868, 0.9584, 0.1335, 0.9032, 0.1335, 0.9032, 0.2061, 0.9584, 0.2061, 0.8648, 0.03868, 0.8648, 0.1019, 0.7907, 0.1019, 0.7907, 0.03868, 0.0, 0.0, 0.0, 0.0, 0.0, 0.0, 0.0, 0.0, 0.0, 0.0, 0.0, 0.0, 0.0, 0.0, 0.0, 0.0, 0.9582, 0.2061, 0.8974, 0.2061, 0.8974, 0.1305, 0.9582, 0.1305, 0.0, 0.0, 0.0, 0.0, 0.0, 0.0, 0.0, 0.0, 0.8671, 0.1305, 0.8671, 0.2061, 0.7924, 0.2061, 0.7924, 0.1305, 0.7907, 0.1351, 0.8648, 0.1351, 0.8648, 0.2076, 0.7907, 0.2076, 0.9582, 0.1305, 1.0, 0.1305, 1.0, 0.2061, 0.9582, 0.2061, 0.0, 0.0, 0.0, 0.0, 0.0, 0.0, 0.0, 0.0, 0.9584, 0.1335, 1.0, 0.1335, 1.0, 0.0, 0.9584, 0.03868, 0.9584, 0.2061, 1.0, 0.2061, 1.0, 0.1335, 0.9584, 0.1335, 0.7907, 0.03868, 0.7907, 0.0, 0.8648, 0.0, 0.8648, 0.03868, 0.8649, 0.03868, 0.8649, 0.0, 0.7924, 0.0, 0.7924, 0.03868, 0.7924, 0.0, 1.0, 0.0, 0.8671, 0.1305, 0.7924, 0.1305, 1.0, 0.2061, 0.8671, 0.2061, 0.8671, 0.1305, 1.0, 0.0, 0.9582, 0.03868, 1.0, 0.0, 1.0, 0.1305, 0.9582, 0.1305, 0.7907, 0.0, 0.7907, 0.1335, 0.864, 0.1335, 1.0, 0.0, 1.0, 0.0, 0.864, 0.1335, 0.864, 0.2061, 1.0, 0.2061, 0.0, 0.0, 0.0, 0.0, 0.0, 0.0, 0.0, 0.0, 1.0, 0.0, 0.8648, 0.1351, 0.7907, 0.1351, 0.7907, 0.0, 1.0, 0.2076, 0.8648, 0.2076, 0.8648, 0.1351, 1.0, 0.0, 0.9584, 0.03868, 1.0, 0.0, 0.8649, 0.0, 0.8649, 0.03868, 0.8648, 0.03868, 0.8648, 0.0, 1.0, 0.0, 0.9582, 0.03868, 0.0, 0.0, 0.0, 0.0, 0.0, 0.0, 0.0, 0.0])
me_cube_035.materials.append(mat_material_001)
me_cube_035.use_remesh_preserve_volume = False
me_cube_035.use_remesh_preserve_attributes = False
me_cube_035.use_mirror_vertex_groups = False
me_cube_035.update()

# ---- objects
ob_cube_035 = bpy.data.objects.new('Cube.035', me_cube_035)

# ---- transforms, parenting, visibility, modifiers, constraints
ob_cube_035.location = (0.0, 0.0, 0.0)
ob_cube_035.lock_rotations_4d = False
ob_cube_035.empty_display_type = 'ARROWS'
ob_cube_035.show_all_edges = True
ob_cube_035.lineart.crease_threshold = 0.0
_m = ob_cube_035.modifiers.new('Bevel', 'BEVEL')
_m.segments = 3
_m.angle_limit = 0.5986
_m.spread = 0.0

# ---- collection membership
col_collection_1.objects.link(ob_cube_035)

# ---- scene / render settings (as saved in the file)
scene.frame_start = 1; scene.frame_end = 250; scene.frame_set(1)
scene.render.engine = 'CYCLES'
scene.render.resolution_percentage = 50
scene.render.dither_intensity = 0.0
scene.cycles.use_denoising = False
scene.cycles.samples = 128
scene.cycles.sampling_pattern = 'TABULATED_SOBOL'
scene.cycles.light_sampling_threshold = 0.0
scene.cycles.use_adaptive_sampling = False
scene.cycles.use_light_tree = False
scene.cycles.blur_glossy = 0.0
scene.cycles.sample_clamp_indirect = 0.0
scene.view_settings.view_transform = 'Standard'
bpy.context.view_layer.update()

# ---- added for rendering (the .blend has no active camera and no usable light): camera, sun
cam_auto = bpy.data.cameras.new('AutoCamera')
cam_auto.lens = 50.0
cam_auto.sensor_width = 36.0
cam_auto.clip_end = 1000.0
ob_auto_camera = bpy.data.objects.new('AutoCamera', cam_auto)
scene.collection.objects.link(ob_auto_camera)
ob_auto_camera.location = (1.42263, -1.70716, 2.06767)
ob_auto_camera.rotation_euler = (1.09748, -7.21219e-08, 0.694738)
scene.camera = ob_auto_camera
light_auto_sun = bpy.data.lights.new('AutoSun', 'SUN')
light_auto_sun.energy = 3.0
light_auto_sun.angle = 0.0523599
ob_auto_sun = bpy.data.objects.new('AutoSun', light_auto_sun)
scene.collection.objects.link(ob_auto_sun)
ob_auto_sun.rotation_euler = (0.872665, 0.174533, 0.523599)
bpy.context.view_layer.update()
